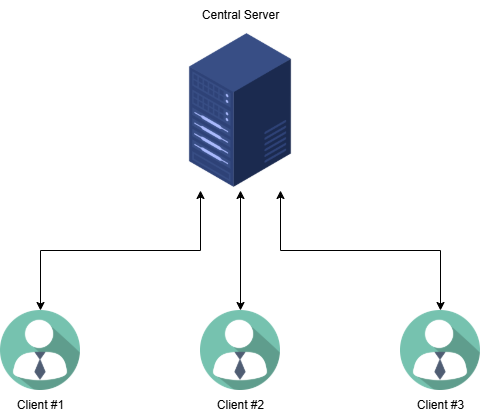

The diagram above was exported from draw.io. Its source (the exported page's mxGraphModel, read from the mxfile embedded in the PNG):
<mxGraphModel dx="984" dy="595" grid="1" gridSize="10" guides="1" tooltips="1" connect="1" arrows="1" fold="1" page="1" pageScale="1" pageWidth="850" pageHeight="1100" background="none" math="0" shadow="0">
  <root>
    <mxCell id="0" />
    <mxCell id="1" parent="0" />
    <mxCell id="LquQBSt_JqePgB2XWAcW-1" value="" style="shape=image;verticalLabelPosition=bottom;labelBackgroundColor=default;verticalAlign=top;aspect=fixed;imageAspect=0;image=https://cdn2.iconfinder.com/data/icons/whcompare-isometric-web-hosting-servers/50/value-server-512.png;" vertex="1" parent="1">
      <mxGeometry x="320" y="40" width="160" height="160" as="geometry" />
    </mxCell>
    <mxCell id="LquQBSt_JqePgB2XWAcW-2" value="" style="shape=image;verticalLabelPosition=bottom;labelBackgroundColor=default;verticalAlign=top;aspect=fixed;imageAspect=0;image=https://freesvg.org/img/cliente.png;" vertex="1" parent="1">
      <mxGeometry x="360" y="320" width="80" height="80" as="geometry" />
    </mxCell>
    <mxCell id="LquQBSt_JqePgB2XWAcW-5" value="" style="shape=image;verticalLabelPosition=bottom;labelBackgroundColor=default;verticalAlign=top;aspect=fixed;imageAspect=0;image=https://freesvg.org/img/cliente.png;" vertex="1" parent="1">
      <mxGeometry x="560" y="320" width="80" height="80" as="geometry" />
    </mxCell>
    <mxCell id="LquQBSt_JqePgB2XWAcW-6" value="" style="shape=image;verticalLabelPosition=bottom;labelBackgroundColor=default;verticalAlign=top;aspect=fixed;imageAspect=0;image=https://freesvg.org/img/cliente.png;" vertex="1" parent="1">
      <mxGeometry x="160" y="320" width="80" height="80" as="geometry" />
    </mxCell>
    <mxCell id="LquQBSt_JqePgB2XWAcW-9" value="" style="endArrow=classic;startArrow=classic;html=1;rounded=0;exitX=0.5;exitY=0;exitDx=0;exitDy=0;entryX=0.25;entryY=1;entryDx=0;entryDy=0;edgeStyle=orthogonalEdgeStyle;strokeColor=#000000;" edge="1" parent="1" source="LquQBSt_JqePgB2XWAcW-6" target="LquQBSt_JqePgB2XWAcW-1">
      <mxGeometry width="50" height="50" relative="1" as="geometry">
        <mxPoint x="200" y="350" as="sourcePoint" />
        <mxPoint x="250" y="300" as="targetPoint" />
      </mxGeometry>
    </mxCell>
    <mxCell id="LquQBSt_JqePgB2XWAcW-10" value="" style="endArrow=classic;startArrow=classic;html=1;rounded=0;entryX=0.5;entryY=1;entryDx=0;entryDy=0;exitX=0.5;exitY=0;exitDx=0;exitDy=0;strokeColor=#000000;" edge="1" parent="1" source="LquQBSt_JqePgB2XWAcW-2" target="LquQBSt_JqePgB2XWAcW-1">
      <mxGeometry width="50" height="50" relative="1" as="geometry">
        <mxPoint x="390" y="330" as="sourcePoint" />
        <mxPoint x="440" y="280" as="targetPoint" />
      </mxGeometry>
    </mxCell>
    <mxCell id="LquQBSt_JqePgB2XWAcW-11" value="" style="endArrow=classic;startArrow=classic;html=1;rounded=0;entryX=0.75;entryY=1;entryDx=0;entryDy=0;exitX=0.5;exitY=0;exitDx=0;exitDy=0;edgeStyle=orthogonalEdgeStyle;strokeColor=#000000;" edge="1" parent="1" source="LquQBSt_JqePgB2XWAcW-5" target="LquQBSt_JqePgB2XWAcW-1">
      <mxGeometry width="50" height="50" relative="1" as="geometry">
        <mxPoint x="480" y="320" as="sourcePoint" />
        <mxPoint x="530" y="270" as="targetPoint" />
      </mxGeometry>
    </mxCell>
    <mxCell id="LquQBSt_JqePgB2XWAcW-12" value="Central Server" style="text;html=1;align=center;verticalAlign=middle;resizable=0;points=[];autosize=1;fontColor=#000000;" vertex="1" parent="1">
      <mxGeometry x="350" y="10" width="100" height="30" as="geometry" />
    </mxCell>
    <mxCell id="LquQBSt_JqePgB2XWAcW-13" value="Client #1" style="text;html=1;align=center;verticalAlign=middle;resizable=0;points=[];autosize=1;strokeColor=none;fillColor=none;fontColor=#000000;" vertex="1" parent="1">
      <mxGeometry x="165" y="400" width="70" height="30" as="geometry" />
    </mxCell>
    <mxCell id="LquQBSt_JqePgB2XWAcW-14" value="Client #2" style="text;html=1;align=center;verticalAlign=middle;resizable=0;points=[];autosize=1;strokeColor=none;fillColor=none;fontColor=#000000;" vertex="1" parent="1">
      <mxGeometry x="365" y="400" width="70" height="30" as="geometry" />
    </mxCell>
    <mxCell id="LquQBSt_JqePgB2XWAcW-15" value="Client #3" style="text;html=1;align=center;verticalAlign=middle;resizable=0;points=[];autosize=1;strokeColor=none;fillColor=none;fontColor=#000000;" vertex="1" parent="1">
      <mxGeometry x="565" y="400" width="70" height="30" as="geometry" />
    </mxCell>
  </root>
</mxGraphModel>